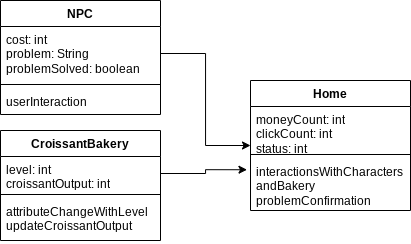

The diagram above was exported from draw.io. Its source (the exported page's mxGraphModel, read from the mxfile embedded in the PNG):
<mxGraphModel dx="838" dy="423" grid="1" gridSize="10" guides="1" tooltips="1" connect="1" arrows="1" fold="1" page="1" pageScale="1" pageWidth="850" pageHeight="1100" math="0" shadow="0">
  <root>
    <mxCell id="0" />
    <mxCell id="1" parent="0" />
    <mxCell id="vefenotdaV-ynQsJ9-Fz-5" value="Home" style="swimlane;fontStyle=1;align=center;verticalAlign=top;childLayout=stackLayout;horizontal=1;startSize=26;horizontalStack=0;resizeParent=1;resizeParentMax=0;resizeLast=0;collapsible=1;marginBottom=0;whiteSpace=wrap;html=1;" vertex="1" parent="1">
      <mxGeometry x="340" y="380" width="160" height="130" as="geometry" />
    </mxCell>
    <mxCell id="vefenotdaV-ynQsJ9-Fz-6" value="moneyCount: int&lt;br&gt;clickCount: int&lt;br&gt;status: int" style="text;strokeColor=none;fillColor=none;align=left;verticalAlign=top;spacingLeft=4;spacingRight=4;overflow=hidden;rotatable=0;points=[[0,0.5],[1,0.5]];portConstraint=eastwest;whiteSpace=wrap;html=1;" vertex="1" parent="vefenotdaV-ynQsJ9-Fz-5">
      <mxGeometry y="26" width="160" height="44" as="geometry" />
    </mxCell>
    <mxCell id="vefenotdaV-ynQsJ9-Fz-7" value="" style="line;strokeWidth=1;fillColor=none;align=left;verticalAlign=middle;spacingTop=-1;spacingLeft=3;spacingRight=3;rotatable=0;labelPosition=right;points=[];portConstraint=eastwest;strokeColor=inherit;" vertex="1" parent="vefenotdaV-ynQsJ9-Fz-5">
      <mxGeometry y="70" width="160" height="8" as="geometry" />
    </mxCell>
    <mxCell id="vefenotdaV-ynQsJ9-Fz-8" value="interactionsWithCharacters andBakery&lt;br&gt;problemConfirmation" style="text;strokeColor=none;fillColor=none;align=left;verticalAlign=top;spacingLeft=4;spacingRight=4;overflow=hidden;rotatable=0;points=[[0,0.5],[1,0.5]];portConstraint=eastwest;whiteSpace=wrap;html=1;" vertex="1" parent="vefenotdaV-ynQsJ9-Fz-5">
      <mxGeometry y="78" width="160" height="52" as="geometry" />
    </mxCell>
    <mxCell id="vefenotdaV-ynQsJ9-Fz-9" value="CroissantBakery" style="swimlane;fontStyle=1;align=center;verticalAlign=top;childLayout=stackLayout;horizontal=1;startSize=26;horizontalStack=0;resizeParent=1;resizeParentMax=0;resizeLast=0;collapsible=1;marginBottom=0;whiteSpace=wrap;html=1;" vertex="1" parent="1">
      <mxGeometry x="90" y="430" width="160" height="110" as="geometry" />
    </mxCell>
    <mxCell id="vefenotdaV-ynQsJ9-Fz-10" value="level: int&lt;br&gt;croissantOutput: int" style="text;strokeColor=none;fillColor=none;align=left;verticalAlign=top;spacingLeft=4;spacingRight=4;overflow=hidden;rotatable=0;points=[[0,0.5],[1,0.5]];portConstraint=eastwest;whiteSpace=wrap;html=1;" vertex="1" parent="vefenotdaV-ynQsJ9-Fz-9">
      <mxGeometry y="26" width="160" height="34" as="geometry" />
    </mxCell>
    <mxCell id="vefenotdaV-ynQsJ9-Fz-11" value="" style="line;strokeWidth=1;fillColor=none;align=left;verticalAlign=middle;spacingTop=-1;spacingLeft=3;spacingRight=3;rotatable=0;labelPosition=right;points=[];portConstraint=eastwest;strokeColor=inherit;" vertex="1" parent="vefenotdaV-ynQsJ9-Fz-9">
      <mxGeometry y="60" width="160" height="8" as="geometry" />
    </mxCell>
    <mxCell id="vefenotdaV-ynQsJ9-Fz-12" value="attributeChangeWithLevel&lt;br&gt;updateCroissantOutput" style="text;strokeColor=none;fillColor=none;align=left;verticalAlign=top;spacingLeft=4;spacingRight=4;overflow=hidden;rotatable=0;points=[[0,0.5],[1,0.5]];portConstraint=eastwest;whiteSpace=wrap;html=1;" vertex="1" parent="vefenotdaV-ynQsJ9-Fz-9">
      <mxGeometry y="68" width="160" height="42" as="geometry" />
    </mxCell>
    <mxCell id="vefenotdaV-ynQsJ9-Fz-13" value="NPC" style="swimlane;fontStyle=1;align=center;verticalAlign=top;childLayout=stackLayout;horizontal=1;startSize=26;horizontalStack=0;resizeParent=1;resizeParentMax=0;resizeLast=0;collapsible=1;marginBottom=0;whiteSpace=wrap;html=1;" vertex="1" parent="1">
      <mxGeometry x="90" y="300" width="160" height="114" as="geometry" />
    </mxCell>
    <mxCell id="vefenotdaV-ynQsJ9-Fz-14" value="cost: int&lt;br&gt;problem: String&lt;br&gt;problemSolved: boolean" style="text;strokeColor=none;fillColor=none;align=left;verticalAlign=top;spacingLeft=4;spacingRight=4;overflow=hidden;rotatable=0;points=[[0,0.5],[1,0.5]];portConstraint=eastwest;whiteSpace=wrap;html=1;" vertex="1" parent="vefenotdaV-ynQsJ9-Fz-13">
      <mxGeometry y="26" width="160" height="54" as="geometry" />
    </mxCell>
    <mxCell id="vefenotdaV-ynQsJ9-Fz-15" value="" style="line;strokeWidth=1;fillColor=none;align=left;verticalAlign=middle;spacingTop=-1;spacingLeft=3;spacingRight=3;rotatable=0;labelPosition=right;points=[];portConstraint=eastwest;strokeColor=inherit;" vertex="1" parent="vefenotdaV-ynQsJ9-Fz-13">
      <mxGeometry y="80" width="160" height="8" as="geometry" />
    </mxCell>
    <mxCell id="vefenotdaV-ynQsJ9-Fz-16" value="userInteraction" style="text;strokeColor=none;fillColor=none;align=left;verticalAlign=top;spacingLeft=4;spacingRight=4;overflow=hidden;rotatable=0;points=[[0,0.5],[1,0.5]];portConstraint=eastwest;whiteSpace=wrap;html=1;" vertex="1" parent="vefenotdaV-ynQsJ9-Fz-13">
      <mxGeometry y="88" width="160" height="26" as="geometry" />
    </mxCell>
    <mxCell id="vefenotdaV-ynQsJ9-Fz-19" style="edgeStyle=orthogonalEdgeStyle;rounded=0;orthogonalLoop=1;jettySize=auto;html=1;entryX=-0.022;entryY=0.216;entryDx=0;entryDy=0;entryPerimeter=0;" edge="1" parent="1" source="vefenotdaV-ynQsJ9-Fz-10" target="vefenotdaV-ynQsJ9-Fz-8">
      <mxGeometry relative="1" as="geometry" />
    </mxCell>
    <mxCell id="vefenotdaV-ynQsJ9-Fz-20" style="edgeStyle=orthogonalEdgeStyle;rounded=0;orthogonalLoop=1;jettySize=auto;html=1;" edge="1" parent="1" source="vefenotdaV-ynQsJ9-Fz-14" target="vefenotdaV-ynQsJ9-Fz-5">
      <mxGeometry relative="1" as="geometry" />
    </mxCell>
  </root>
</mxGraphModel>